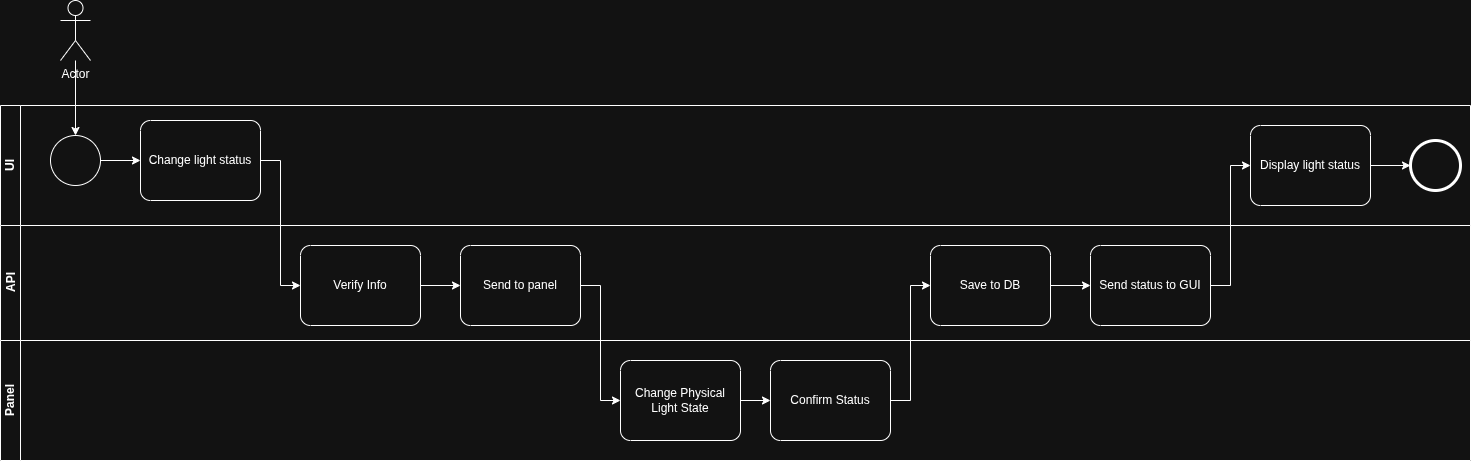

The diagram above was exported from draw.io. Its source (the exported page's mxGraphModel, read from the mxfile embedded in the PNG):
<mxGraphModel dx="1042" dy="574" grid="1" gridSize="10" guides="1" tooltips="1" connect="1" arrows="1" fold="1" page="1" pageScale="1" pageWidth="827" pageHeight="1169" math="0" shadow="0">
  <root>
    <mxCell id="0" />
    <mxCell id="1" parent="0" />
    <mxCell id="e8uUX0cHdXBL5VclSDRr-1" parent="1" style="swimlane;startSize=20;horizontal=0;html=1;whiteSpace=wrap;" value="UI" vertex="1">
      <mxGeometry height="120" width="1470" x="140" y="465" as="geometry" />
    </mxCell>
    <mxCell id="e8uUX0cHdXBL5VclSDRr-3" parent="e8uUX0cHdXBL5VclSDRr-1" style="points=[[0.145,0.145,0],[0.5,0,0],[0.855,0.145,0],[1,0.5,0],[0.855,0.855,0],[0.5,1,0],[0.145,0.855,0],[0,0.5,0]];shape=mxgraph.bpmn.event;html=1;verticalLabelPosition=bottom;labelBackgroundColor=#ffffff;verticalAlign=top;align=center;perimeter=ellipsePerimeter;outlineConnect=0;aspect=fixed;outline=standard;symbol=general;" value="" vertex="1">
      <mxGeometry height="50" width="50" x="50" y="30" as="geometry" />
    </mxCell>
    <mxCell id="e8uUX0cHdXBL5VclSDRr-4" parent="e8uUX0cHdXBL5VclSDRr-1" style="points=[[0.25,0,0],[0.5,0,0],[0.75,0,0],[1,0.25,0],[1,0.5,0],[1,0.75,0],[0.75,1,0],[0.5,1,0],[0.25,1,0],[0,0.75,0],[0,0.5,0],[0,0.25,0]];shape=mxgraph.bpmn.task2;whiteSpace=wrap;rectStyle=rounded;size=10;html=1;container=1;expand=0;collapsible=0;taskMarker=abstract;" value="Change light status" vertex="1">
      <mxGeometry height="80" width="120" x="140" y="15" as="geometry" />
    </mxCell>
    <mxCell id="e8uUX0cHdXBL5VclSDRr-5" edge="1" parent="e8uUX0cHdXBL5VclSDRr-1" source="e8uUX0cHdXBL5VclSDRr-3" style="edgeStyle=orthogonalEdgeStyle;rounded=0;orthogonalLoop=1;jettySize=auto;html=1;exitX=1;exitY=0.5;exitDx=0;exitDy=0;exitPerimeter=0;entryX=0;entryY=0.5;entryDx=0;entryDy=0;entryPerimeter=0;" target="e8uUX0cHdXBL5VclSDRr-4">
      <mxGeometry relative="1" as="geometry" />
    </mxCell>
    <mxCell id="e8uUX0cHdXBL5VclSDRr-31" parent="e8uUX0cHdXBL5VclSDRr-1" style="points=[[0.25,0,0],[0.5,0,0],[0.75,0,0],[1,0.25,0],[1,0.5,0],[1,0.75,0],[0.75,1,0],[0.5,1,0],[0.25,1,0],[0,0.75,0],[0,0.5,0],[0,0.25,0]];shape=mxgraph.bpmn.task2;whiteSpace=wrap;rectStyle=rounded;size=10;html=1;container=1;expand=0;collapsible=0;taskMarker=abstract;" value="Display light status" vertex="1">
      <mxGeometry height="80" width="120" x="1250" y="20" as="geometry" />
    </mxCell>
    <mxCell id="e8uUX0cHdXBL5VclSDRr-34" parent="e8uUX0cHdXBL5VclSDRr-1" style="points=[[0.145,0.145,0],[0.5,0,0],[0.855,0.145,0],[1,0.5,0],[0.855,0.855,0],[0.5,1,0],[0.145,0.855,0],[0,0.5,0]];shape=mxgraph.bpmn.event;html=1;verticalLabelPosition=bottom;labelBackgroundColor=#ffffff;verticalAlign=top;align=center;perimeter=ellipsePerimeter;outlineConnect=0;aspect=fixed;outline=end;symbol=terminate2;" value="" vertex="1">
      <mxGeometry height="50" width="50" x="1410" y="35" as="geometry" />
    </mxCell>
    <mxCell id="e8uUX0cHdXBL5VclSDRr-35" edge="1" parent="e8uUX0cHdXBL5VclSDRr-1" source="e8uUX0cHdXBL5VclSDRr-31" style="edgeStyle=orthogonalEdgeStyle;rounded=0;orthogonalLoop=1;jettySize=auto;html=1;entryX=0;entryY=0.5;entryDx=0;entryDy=0;entryPerimeter=0;" target="e8uUX0cHdXBL5VclSDRr-34">
      <mxGeometry relative="1" as="geometry" />
    </mxCell>
    <mxCell id="e8uUX0cHdXBL5VclSDRr-2" parent="1" style="shape=umlActor;verticalLabelPosition=bottom;verticalAlign=top;html=1;outlineConnect=0;" value="Actor" vertex="1">
      <mxGeometry height="60" width="30" x="200" y="360" as="geometry" />
    </mxCell>
    <mxCell id="e8uUX0cHdXBL5VclSDRr-6" edge="1" parent="1" source="e8uUX0cHdXBL5VclSDRr-2" style="edgeStyle=orthogonalEdgeStyle;rounded=0;orthogonalLoop=1;jettySize=auto;html=1;entryX=0.5;entryY=0;entryDx=0;entryDy=0;entryPerimeter=0;" target="e8uUX0cHdXBL5VclSDRr-3">
      <mxGeometry relative="1" as="geometry" />
    </mxCell>
    <mxCell id="e8uUX0cHdXBL5VclSDRr-9" parent="1" style="swimlane;startSize=20;horizontal=0;html=1;whiteSpace=wrap;" value="API" vertex="1">
      <mxGeometry height="115" width="1470" x="140" y="585" as="geometry" />
    </mxCell>
    <mxCell id="e8uUX0cHdXBL5VclSDRr-13" parent="e8uUX0cHdXBL5VclSDRr-9" style="points=[[0.25,0,0],[0.5,0,0],[0.75,0,0],[1,0.25,0],[1,0.5,0],[1,0.75,0],[0.75,1,0],[0.5,1,0],[0.25,1,0],[0,0.75,0],[0,0.5,0],[0,0.25,0]];shape=mxgraph.bpmn.task2;whiteSpace=wrap;rectStyle=rounded;size=10;html=1;container=1;expand=0;collapsible=0;taskMarker=abstract;" value="Verify Info" vertex="1">
      <mxGeometry height="80" width="120" x="300" y="20" as="geometry" />
    </mxCell>
    <mxCell id="e8uUX0cHdXBL5VclSDRr-15" parent="e8uUX0cHdXBL5VclSDRr-9" style="points=[[0.25,0,0],[0.5,0,0],[0.75,0,0],[1,0.25,0],[1,0.5,0],[1,0.75,0],[0.75,1,0],[0.5,1,0],[0.25,1,0],[0,0.75,0],[0,0.5,0],[0,0.25,0]];shape=mxgraph.bpmn.task2;whiteSpace=wrap;rectStyle=rounded;size=10;html=1;container=1;expand=0;collapsible=0;taskMarker=abstract;" value="Send to panel" vertex="1">
      <mxGeometry height="80" width="120" x="460" y="20" as="geometry" />
    </mxCell>
    <mxCell id="e8uUX0cHdXBL5VclSDRr-16" edge="1" parent="e8uUX0cHdXBL5VclSDRr-9" source="e8uUX0cHdXBL5VclSDRr-13" style="edgeStyle=orthogonalEdgeStyle;rounded=0;orthogonalLoop=1;jettySize=auto;html=1;entryX=0;entryY=0.5;entryDx=0;entryDy=0;entryPerimeter=0;" target="e8uUX0cHdXBL5VclSDRr-15">
      <mxGeometry relative="1" as="geometry" />
    </mxCell>
    <mxCell id="e8uUX0cHdXBL5VclSDRr-26" parent="e8uUX0cHdXBL5VclSDRr-9" style="points=[[0.25,0,0],[0.5,0,0],[0.75,0,0],[1,0.25,0],[1,0.5,0],[1,0.75,0],[0.75,1,0],[0.5,1,0],[0.25,1,0],[0,0.75,0],[0,0.5,0],[0,0.25,0]];shape=mxgraph.bpmn.task2;whiteSpace=wrap;rectStyle=rounded;size=10;html=1;container=1;expand=0;collapsible=0;taskMarker=abstract;" value="Save to DB" vertex="1">
      <mxGeometry height="80" width="120" x="930" y="20" as="geometry" />
    </mxCell>
    <mxCell id="e8uUX0cHdXBL5VclSDRr-28" parent="e8uUX0cHdXBL5VclSDRr-9" style="points=[[0.25,0,0],[0.5,0,0],[0.75,0,0],[1,0.25,0],[1,0.5,0],[1,0.75,0],[0.75,1,0],[0.5,1,0],[0.25,1,0],[0,0.75,0],[0,0.5,0],[0,0.25,0]];shape=mxgraph.bpmn.task2;whiteSpace=wrap;rectStyle=rounded;size=10;html=1;container=1;expand=0;collapsible=0;taskMarker=abstract;" value="Send status to GUI" vertex="1">
      <mxGeometry height="80" width="120" x="1090" y="20" as="geometry" />
    </mxCell>
    <mxCell id="e8uUX0cHdXBL5VclSDRr-29" edge="1" parent="e8uUX0cHdXBL5VclSDRr-9" source="e8uUX0cHdXBL5VclSDRr-26" style="edgeStyle=orthogonalEdgeStyle;rounded=0;orthogonalLoop=1;jettySize=auto;html=1;entryX=0;entryY=0.5;entryDx=0;entryDy=0;entryPerimeter=0;" target="e8uUX0cHdXBL5VclSDRr-28">
      <mxGeometry relative="1" as="geometry" />
    </mxCell>
    <mxCell id="e8uUX0cHdXBL5VclSDRr-14" edge="1" parent="1" source="e8uUX0cHdXBL5VclSDRr-4" style="edgeStyle=orthogonalEdgeStyle;rounded=0;orthogonalLoop=1;jettySize=auto;html=1;entryX=0;entryY=0.5;entryDx=0;entryDy=0;entryPerimeter=0;" target="e8uUX0cHdXBL5VclSDRr-13">
      <mxGeometry relative="1" as="geometry" />
    </mxCell>
    <mxCell id="e8uUX0cHdXBL5VclSDRr-32" edge="1" parent="1" source="e8uUX0cHdXBL5VclSDRr-28" style="edgeStyle=orthogonalEdgeStyle;rounded=0;orthogonalLoop=1;jettySize=auto;html=1;entryX=0;entryY=0.5;entryDx=0;entryDy=0;entryPerimeter=0;" target="e8uUX0cHdXBL5VclSDRr-31">
      <mxGeometry relative="1" as="geometry" />
    </mxCell>
    <mxCell id="e8uUX0cHdXBL5VclSDRr-17" parent="1" style="swimlane;startSize=20;horizontal=0;html=1;whiteSpace=wrap;" value="Panel" vertex="1">
      <mxGeometry height="120" width="1470" x="140" y="700" as="geometry" />
    </mxCell>
    <mxCell id="e8uUX0cHdXBL5VclSDRr-22" parent="e8uUX0cHdXBL5VclSDRr-17" style="points=[[0.25,0,0],[0.5,0,0],[0.75,0,0],[1,0.25,0],[1,0.5,0],[1,0.75,0],[0.75,1,0],[0.5,1,0],[0.25,1,0],[0,0.75,0],[0,0.5,0],[0,0.25,0]];shape=mxgraph.bpmn.task2;whiteSpace=wrap;rectStyle=rounded;size=10;html=1;container=1;expand=0;collapsible=0;taskMarker=abstract;" value="Change Physical Light State" vertex="1">
      <mxGeometry height="80" width="120" x="620" y="20" as="geometry" />
    </mxCell>
    <mxCell id="e8uUX0cHdXBL5VclSDRr-24" parent="e8uUX0cHdXBL5VclSDRr-17" style="points=[[0.25,0,0],[0.5,0,0],[0.75,0,0],[1,0.25,0],[1,0.5,0],[1,0.75,0],[0.75,1,0],[0.5,1,0],[0.25,1,0],[0,0.75,0],[0,0.5,0],[0,0.25,0]];shape=mxgraph.bpmn.task2;whiteSpace=wrap;rectStyle=rounded;size=10;html=1;container=1;expand=0;collapsible=0;taskMarker=abstract;" value="Confirm Status" vertex="1">
      <mxGeometry height="80" width="120" x="770" y="20" as="geometry" />
    </mxCell>
    <mxCell id="e8uUX0cHdXBL5VclSDRr-25" edge="1" parent="e8uUX0cHdXBL5VclSDRr-17" source="e8uUX0cHdXBL5VclSDRr-22" style="edgeStyle=orthogonalEdgeStyle;rounded=0;orthogonalLoop=1;jettySize=auto;html=1;entryX=0;entryY=0.5;entryDx=0;entryDy=0;entryPerimeter=0;" target="e8uUX0cHdXBL5VclSDRr-24">
      <mxGeometry relative="1" as="geometry" />
    </mxCell>
    <mxCell id="e8uUX0cHdXBL5VclSDRr-23" edge="1" parent="1" source="e8uUX0cHdXBL5VclSDRr-15" style="edgeStyle=orthogonalEdgeStyle;rounded=0;orthogonalLoop=1;jettySize=auto;html=1;entryX=0;entryY=0.5;entryDx=0;entryDy=0;entryPerimeter=0;" target="e8uUX0cHdXBL5VclSDRr-22">
      <mxGeometry relative="1" as="geometry" />
    </mxCell>
    <mxCell id="e8uUX0cHdXBL5VclSDRr-27" edge="1" parent="1" source="e8uUX0cHdXBL5VclSDRr-24" style="edgeStyle=orthogonalEdgeStyle;rounded=0;orthogonalLoop=1;jettySize=auto;html=1;entryX=0;entryY=0.5;entryDx=0;entryDy=0;entryPerimeter=0;" target="e8uUX0cHdXBL5VclSDRr-26">
      <mxGeometry relative="1" as="geometry" />
    </mxCell>
  </root>
</mxGraphModel>